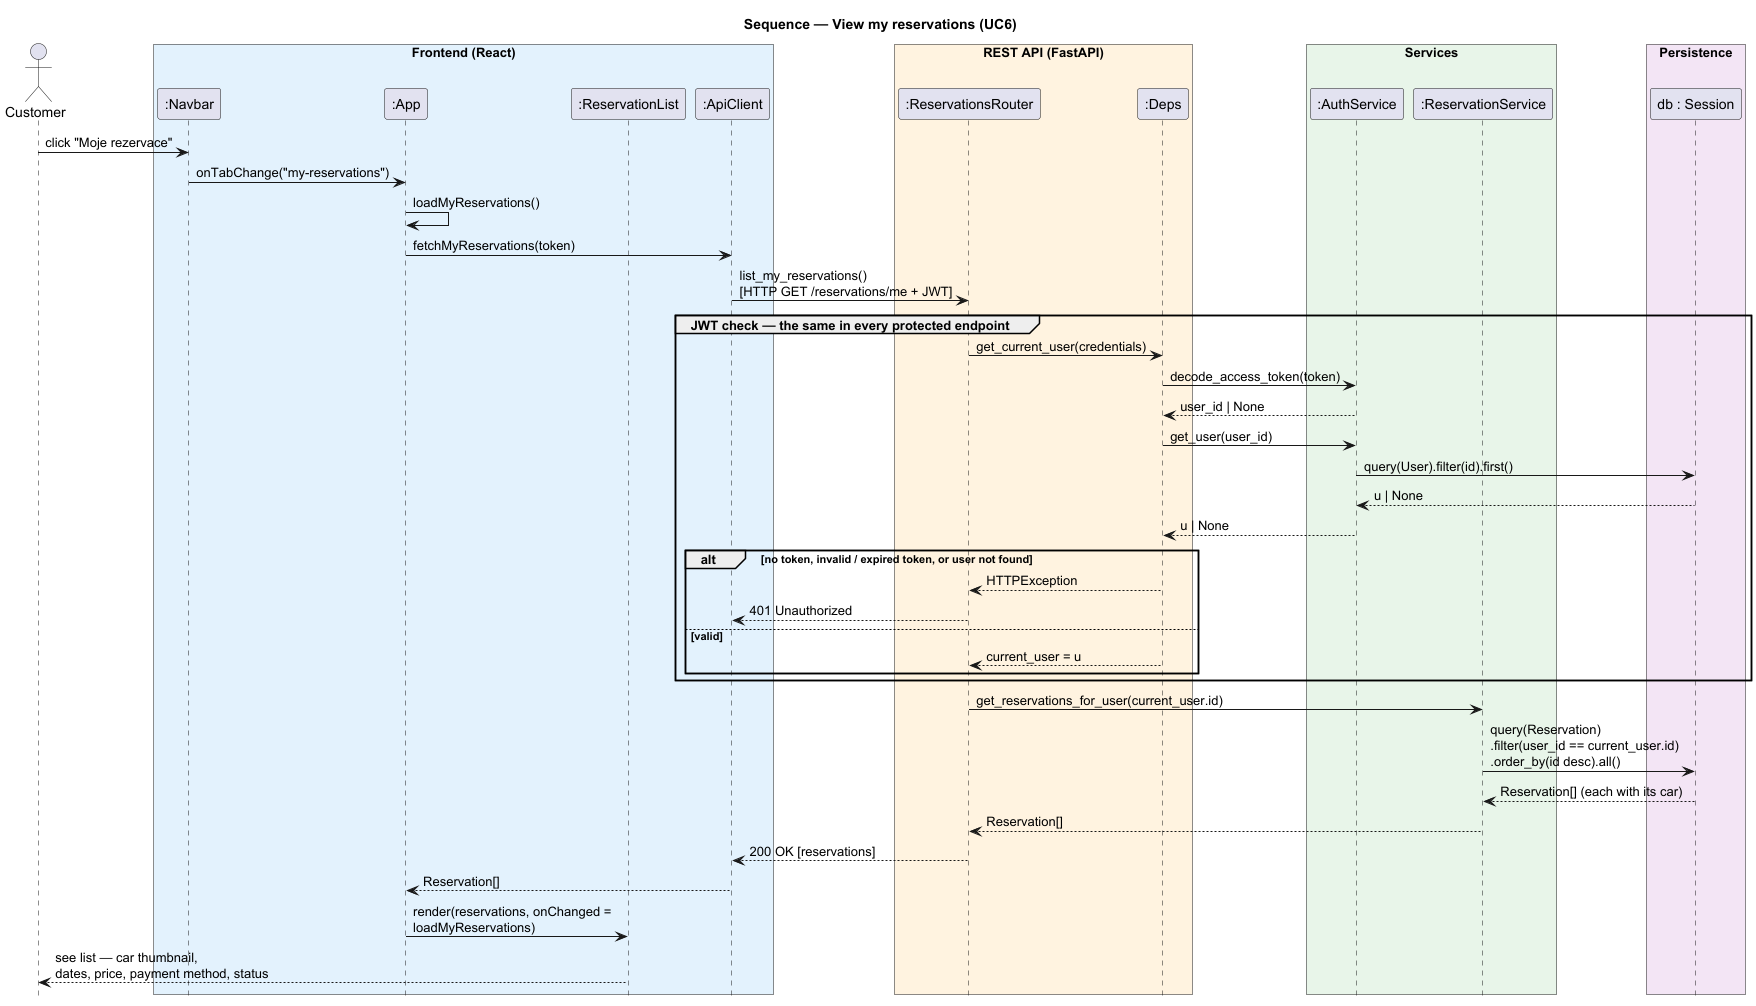

The diagram above was rendered by PlantUML. Its source (embedded in the PNG):
@startuml sequence-view-my-reservations
skinparam backgroundColor white
skinparam responseMessageBelowArrow true
skinparam maxMessageSize 220
hide footbox
title Sequence — View my reservations (UC6)

actor Customer
box "Frontend (React)" #E3F2FD
  participant ":Navbar" as Navbar
  participant ":App" as App
  participant ":ReservationList" as List
  participant ":ApiClient" as ApiClient
end box
box "REST API (FastAPI)" #FFF3E0
  participant ":ReservationsRouter" as ResRouter
  participant ":Deps" as Deps
end box
box "Services" #E8F5E9
  participant ":AuthService" as AuthService
  participant ":ReservationService" as ResService
end box
box "Persistence" #F3E5F5
  participant "db : Session" as DB
end box

Customer -> Navbar : click "Moje rezervace"
Navbar -> App : onTabChange("my-reservations")
App -> App : loadMyReservations()
App -> ApiClient : fetchMyReservations(token)
ApiClient -> ResRouter : list_my_reservations()\n[HTTP GET /reservations/me + JWT]

group JWT check — the same in every protected endpoint
  ResRouter -> Deps : get_current_user(credentials)
  Deps -> AuthService : decode_access_token(token)
  AuthService --> Deps : user_id | None
  Deps -> AuthService : get_user(user_id)
  AuthService -> DB : query(User).filter(id).first()
  DB --> AuthService : u | None
  AuthService --> Deps : u | None
  alt no token, invalid / expired token, or user not found
    Deps --> ResRouter : HTTPException
    ResRouter --> ApiClient : 401 Unauthorized
  else valid
    Deps --> ResRouter : current_user = u
  end
end

ResRouter -> ResService : get_reservations_for_user(current_user.id)
ResService -> DB : query(Reservation)\n.filter(user_id == current_user.id)\n.order_by(id desc).all()
DB --> ResService : Reservation[] (each with its car)
ResService --> ResRouter : Reservation[]
ResRouter --> ApiClient : 200 OK [reservations]
ApiClient --> App : Reservation[]
App -> List : render(reservations, onChanged = loadMyReservations)
List --> Customer : see list — car thumbnail,\ndates, price, payment method, status
@enduml